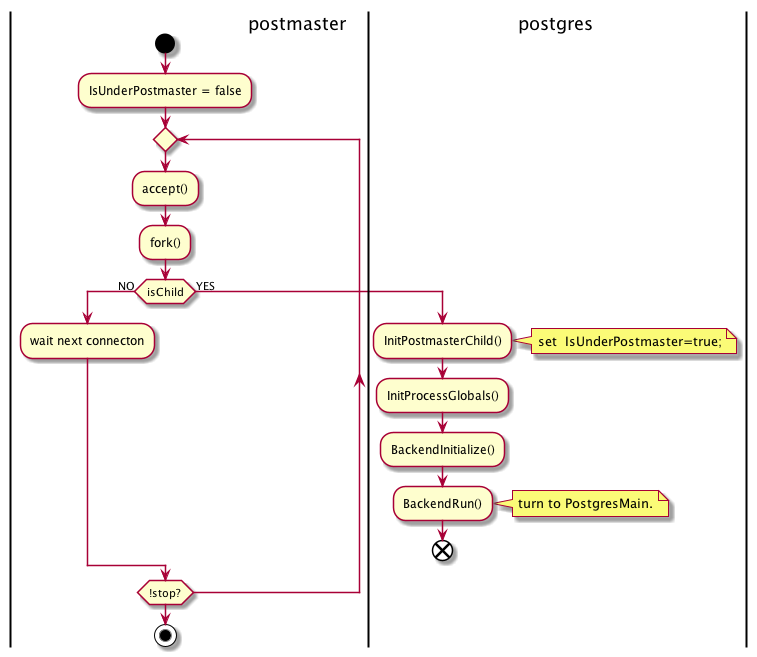

The diagram above was rendered by PlantUML. Its source (embedded in the PNG):
@startuml
|postmaster|
start

:IsUnderPostmaster = false;
repeat
:accept();
:fork();

if (isChild) then (NO)
:wait next connecton;
else (YES)
|postgres|
:InitPostmasterChild();
note right
    set  IsUnderPostmaster=true;
end note

:InitProcessGlobals();
:BackendInitialize();
:BackendRun();
note right
    turn to PostgresMain.
end note
end
|postmaster|
endif

repeat while (!stop?)


stop
@enduml